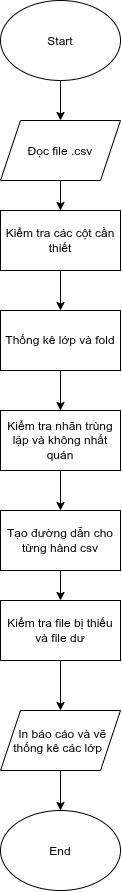

The diagram above was exported from draw.io. Its source (the exported page's mxGraphModel, read from the mxfile embedded in the PNG):
<mxGraphModel dx="1030" dy="640" grid="1" gridSize="10" guides="1" tooltips="1" connect="1" arrows="1" fold="1" page="1" pageScale="1" pageWidth="850" pageHeight="1100" math="0" shadow="0">
  <root>
    <mxCell id="0" />
    <mxCell id="1" parent="0" />
    <mxCell id="s5YK1kzAr6V6BwLe2L1j-22" edge="1" parent="1" source="s5YK1kzAr6V6BwLe2L1j-11" style="edgeStyle=orthogonalEdgeStyle;rounded=0;orthogonalLoop=1;jettySize=auto;html=1;defaultLabelBackgroundColor=page;">
      <mxGeometry relative="1" as="geometry">
        <mxPoint x="425" y="160" as="targetPoint" />
      </mxGeometry>
    </mxCell>
    <mxCell id="s5YK1kzAr6V6BwLe2L1j-11" parent="1" style="ellipse;whiteSpace=wrap;html=1;shapeInside=1;" value="Start" vertex="1">
      <mxGeometry height="80" width="120" x="365" y="40" as="geometry" />
    </mxCell>
    <mxCell id="s5YK1kzAr6V6BwLe2L1j-23" edge="1" parent="1" style="edgeStyle=orthogonalEdgeStyle;rounded=0;orthogonalLoop=1;jettySize=auto;html=1;entryX=0.5;entryY=0;entryDx=0;entryDy=0;defaultLabelBackgroundColor=page;" target="s5YK1kzAr6V6BwLe2L1j-13">
      <mxGeometry relative="1" as="geometry">
        <mxPoint x="425" y="220" as="sourcePoint" />
      </mxGeometry>
    </mxCell>
    <mxCell id="s5YK1kzAr6V6BwLe2L1j-24" edge="1" parent="1" source="s5YK1kzAr6V6BwLe2L1j-13" style="edgeStyle=orthogonalEdgeStyle;rounded=0;orthogonalLoop=1;jettySize=auto;html=1;entryX=0.5;entryY=0;entryDx=0;entryDy=0;defaultLabelBackgroundColor=page;" target="s5YK1kzAr6V6BwLe2L1j-14">
      <mxGeometry relative="1" as="geometry" />
    </mxCell>
    <mxCell id="s5YK1kzAr6V6BwLe2L1j-13" parent="1" style="rounded=0;whiteSpace=wrap;html=1;" value="Kiểm tra các cột cần thiết" vertex="1">
      <mxGeometry height="60" width="120" x="365" y="250" as="geometry" />
    </mxCell>
    <mxCell id="s5YK1kzAr6V6BwLe2L1j-25" edge="1" parent="1" source="s5YK1kzAr6V6BwLe2L1j-14" style="edgeStyle=orthogonalEdgeStyle;rounded=0;orthogonalLoop=1;jettySize=auto;html=1;entryX=0.5;entryY=0;entryDx=0;entryDy=0;defaultLabelBackgroundColor=page;" target="s5YK1kzAr6V6BwLe2L1j-15">
      <mxGeometry relative="1" as="geometry" />
    </mxCell>
    <mxCell id="s5YK1kzAr6V6BwLe2L1j-14" parent="1" style="rounded=0;whiteSpace=wrap;html=1;" value="Thống kê lớp và fold" vertex="1">
      <mxGeometry height="60" width="120" x="365" y="350" as="geometry" />
    </mxCell>
    <mxCell id="s5YK1kzAr6V6BwLe2L1j-26" edge="1" parent="1" source="s5YK1kzAr6V6BwLe2L1j-15" style="edgeStyle=orthogonalEdgeStyle;rounded=0;orthogonalLoop=1;jettySize=auto;html=1;entryX=0.5;entryY=0;entryDx=0;entryDy=0;defaultLabelBackgroundColor=page;" target="s5YK1kzAr6V6BwLe2L1j-16">
      <mxGeometry relative="1" as="geometry" />
    </mxCell>
    <mxCell id="s5YK1kzAr6V6BwLe2L1j-15" parent="1" style="rounded=0;whiteSpace=wrap;html=1;" value="Kiểm tra nhãn trùng lặp và không nhất quán" vertex="1">
      <mxGeometry height="60" width="120" x="365" y="450" as="geometry" />
    </mxCell>
    <mxCell id="s5YK1kzAr6V6BwLe2L1j-27" edge="1" parent="1" source="s5YK1kzAr6V6BwLe2L1j-16" style="edgeStyle=orthogonalEdgeStyle;rounded=0;orthogonalLoop=1;jettySize=auto;html=1;defaultLabelBackgroundColor=page;" target="s5YK1kzAr6V6BwLe2L1j-17">
      <mxGeometry relative="1" as="geometry" />
    </mxCell>
    <mxCell id="s5YK1kzAr6V6BwLe2L1j-16" parent="1" style="rounded=0;whiteSpace=wrap;html=1;" value="Tạo đường dẫn cho từng hànd csv" vertex="1">
      <mxGeometry height="60" width="120" x="365" y="550" as="geometry" />
    </mxCell>
    <mxCell id="s5YK1kzAr6V6BwLe2L1j-21" edge="1" parent="1" source="s5YK1kzAr6V6BwLe2L1j-17" style="edgeStyle=orthogonalEdgeStyle;rounded=0;orthogonalLoop=1;jettySize=auto;html=1;defaultLabelBackgroundColor=page;" target="s5YK1kzAr6V6BwLe2L1j-20">
      <mxGeometry relative="1" as="geometry" />
    </mxCell>
    <mxCell id="s5YK1kzAr6V6BwLe2L1j-17" parent="1" style="rounded=0;whiteSpace=wrap;html=1;" value="Kiểm tra file bị thiếu và file dư" vertex="1">
      <mxGeometry height="60" width="120" x="365" y="640" as="geometry" />
    </mxCell>
    <mxCell id="s5YK1kzAr6V6BwLe2L1j-19" parent="1" style="ellipse;whiteSpace=wrap;html=1;shapeInside=1;" value="End" vertex="1">
      <mxGeometry height="80" width="120" x="365" y="850" as="geometry" />
    </mxCell>
    <mxCell id="s5YK1kzAr6V6BwLe2L1j-28" edge="1" parent="1" source="s5YK1kzAr6V6BwLe2L1j-20" style="edgeStyle=orthogonalEdgeStyle;rounded=0;orthogonalLoop=1;jettySize=auto;html=1;entryX=0.5;entryY=0;entryDx=0;entryDy=0;defaultLabelBackgroundColor=page;" target="s5YK1kzAr6V6BwLe2L1j-19">
      <mxGeometry relative="1" as="geometry" />
    </mxCell>
    <mxCell id="s5YK1kzAr6V6BwLe2L1j-20" parent="1" style="shape=parallelogram;perimeter=parallelogramPerimeter;whiteSpace=wrap;html=1;shapeInside=1;fixedSize=1;" value="In báo cáo và vẽ thống kê các lớp" vertex="1">
      <mxGeometry height="60" width="120" x="365" y="750" as="geometry" />
    </mxCell>
    <mxCell id="s5YK1kzAr6V6BwLe2L1j-29" parent="1" style="shape=parallelogram;perimeter=parallelogramPerimeter;whiteSpace=wrap;html=1;shapeInside=1;fixedSize=1;" value="Đọc file .csv" vertex="1">
      <mxGeometry height="60" width="120" x="365" y="160" as="geometry" />
    </mxCell>
  </root>
</mxGraphModel>